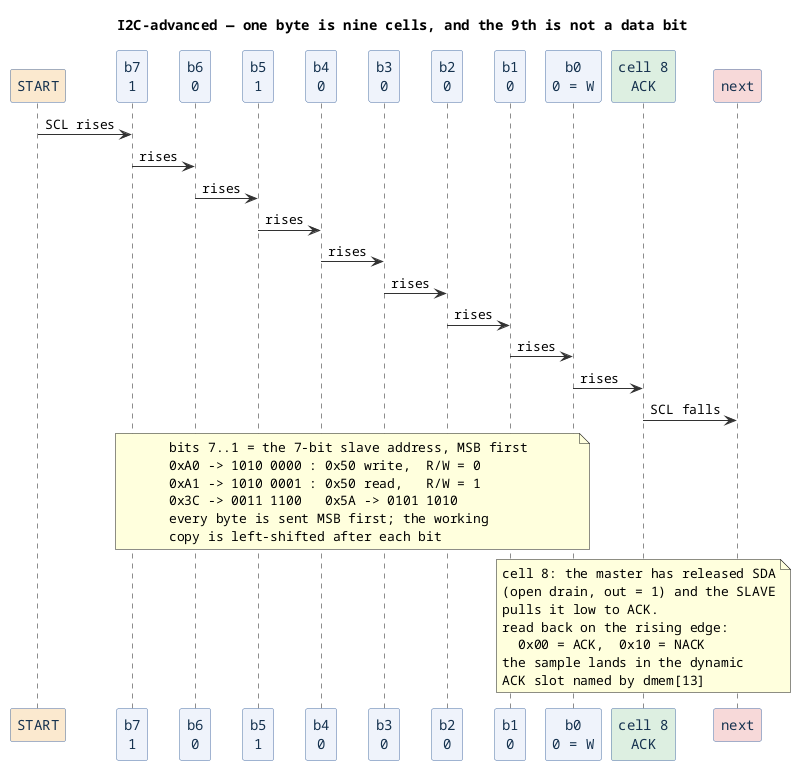

The diagram above was rendered by PlantUML. Its source (embedded in the PNG):
@startuml
title I2C-advanced — one byte is nine cells, and the 9th is not a data bit
skinparam defaultFontName Monospaced
' shown: 0xA0, the write address this program sends first
skinparam ParticipantBackgroundColor #eef3fb
skinparam ParticipantBorderColor #4a6fa5
skinparam ParticipantFontColor #16324f
skinparam SequenceGroupBackgroundColor #fbfbfb
skinparam SequenceGroupBorderColor #b0b0b0
skinparam ArrowColor #333333

participant "START" as S #fbe9cf
participant "b7\n1" as b7
participant "b6\n0" as b6
participant "b5\n1" as b5
participant "b4\n0" as b4
participant "b3\n0" as b3
participant "b2\n0" as b2
participant "b1\n0" as b1
participant "b0\n0 = W" as b0
participant "cell 8\nACK" as A #dceee0
participant "next" as N #f6d9d9

S -> b7 : SCL rises
b7 -> b6 : rises
b6 -> b5 : rises
b5 -> b4 : rises
b4 -> b3 : rises
b3 -> b2 : rises
b2 -> b1 : rises
b1 -> b0 : rises
b0 -> A : rises
A -> N : SCL falls
note over b7, b0
  bits 7..1 = the 7-bit slave address, MSB first
  0xA0 -> 1010 0000 : 0x50 write,  R/W = 0
  0xA1 -> 1010 0001 : 0x50 read,   R/W = 1
  0x3C -> 0011 1100   0x5A -> 0101 1010
  every byte is sent MSB first; the working
  copy is left-shifted after each bit
end note
note over A
  cell 8: the master has released SDA
  (open drain, out = 1) and the SLAVE
  pulls it low to ACK.
  read back on the rising edge:
    0x00 = ACK,  0x10 = NACK
  the sample lands in the dynamic
  ACK slot named by dmem[13]
end note
@enduml